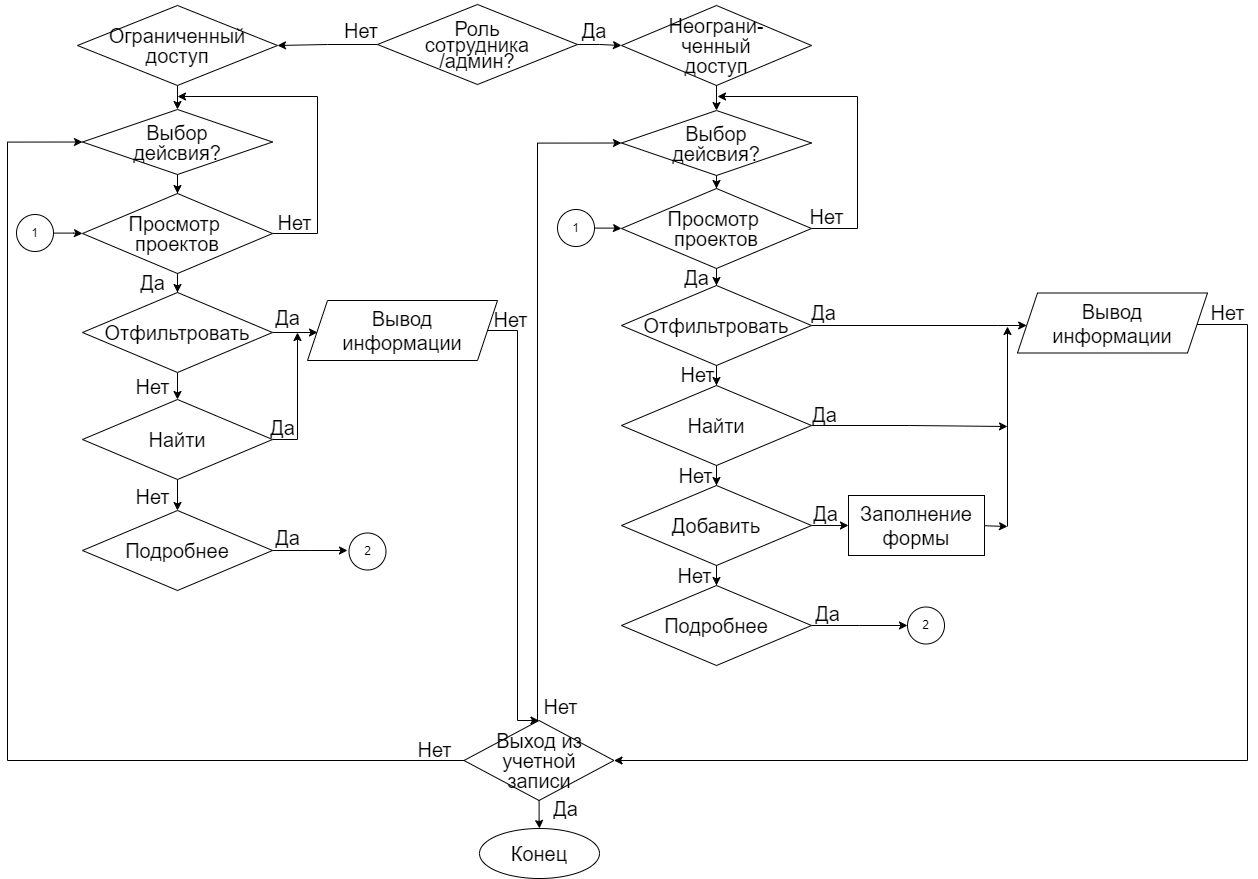

The diagram above was exported from draw.io. Its source (the exported page's mxGraphModel, read from the mxfile embedded in the PNG):
<mxGraphModel dx="-3100" dy="1242" grid="1" gridSize="10" guides="1" tooltips="1" connect="1" arrows="1" fold="1" page="0" pageScale="1" pageWidth="827" pageHeight="1169" math="0" shadow="0">
  <root>
    <mxCell id="0" />
    <mxCell id="1" parent="0" />
    <mxCell id="2" style="edgeStyle=orthogonalEdgeStyle;rounded=0;orthogonalLoop=1;jettySize=auto;html=1;fontSize=20;" edge="1" source="4" target="6" parent="1">
      <mxGeometry relative="1" as="geometry">
        <mxPoint x="7532.5" y="608" as="targetPoint" />
      </mxGeometry>
    </mxCell>
    <mxCell id="3" style="edgeStyle=orthogonalEdgeStyle;rounded=0;orthogonalLoop=1;jettySize=auto;html=1;fontSize=20;" edge="1" source="4" target="8" parent="1">
      <mxGeometry relative="1" as="geometry">
        <mxPoint x="7652.5" y="538" as="targetPoint" />
      </mxGeometry>
    </mxCell>
    <mxCell id="4" value="&lt;p style=&quot;line-height: 80%; font-size: 20px;&quot;&gt;&lt;font style=&quot;font-size: 20px;&quot;&gt;Роль &lt;br style=&quot;font-size: 20px;&quot;&gt;сотрудника&lt;br style=&quot;font-size: 20px;&quot;&gt;/админ?&lt;/font&gt;&lt;/p&gt;" style="rhombus;whiteSpace=wrap;html=1;fontSize=20;" vertex="1" parent="1">
      <mxGeometry x="7410" y="448" width="200" height="80" as="geometry" />
    </mxCell>
    <mxCell id="5" style="edgeStyle=orthogonalEdgeStyle;rounded=0;orthogonalLoop=1;jettySize=auto;html=1;fontSize=20;" edge="1" source="6" target="48" parent="1">
      <mxGeometry relative="1" as="geometry" />
    </mxCell>
    <mxCell id="6" value="&lt;p style=&quot;line-height: 100%; font-size: 20px;&quot;&gt;&lt;font style=&quot;font-size: 20px;&quot;&gt;Ограниченный &lt;br style=&quot;font-size: 20px;&quot;&gt;доступ&lt;br style=&quot;font-size: 20px;&quot;&gt;&lt;/font&gt;&lt;/p&gt;" style="rhombus;whiteSpace=wrap;html=1;fontSize=20;" vertex="1" parent="1">
      <mxGeometry x="7110" y="449" width="200" height="80" as="geometry" />
    </mxCell>
    <mxCell id="7" style="rounded=0;orthogonalLoop=1;jettySize=auto;html=1;fontSize=20;" edge="1" source="8" target="46" parent="1">
      <mxGeometry relative="1" as="geometry">
        <mxPoint x="7752.5" y="435" as="targetPoint" />
      </mxGeometry>
    </mxCell>
    <mxCell id="8" value="&lt;p style=&quot;line-height: 0%; font-size: 20px;&quot;&gt;Неограни-&lt;/p&gt;&lt;p style=&quot;line-height: 0%; font-size: 20px;&quot;&gt;ченный&lt;/p&gt;&lt;p style=&quot;line-height: 0%; font-size: 20px;&quot;&gt;доступ&lt;/p&gt;" style="rhombus;whiteSpace=wrap;html=1;fontSize=20;" vertex="1" parent="1">
      <mxGeometry x="7654" y="449" width="190" height="80" as="geometry" />
    </mxCell>
    <mxCell id="9" style="edgeStyle=orthogonalEdgeStyle;rounded=0;orthogonalLoop=1;jettySize=auto;html=1;fontSize=20;" edge="1" source="46" target="12" parent="1">
      <mxGeometry relative="1" as="geometry">
        <mxPoint x="7804" y="749" as="targetPoint" />
        <mxPoint x="7749.028571428571" y="612.9909774436089" as="sourcePoint" />
        <Array as="points" />
      </mxGeometry>
    </mxCell>
    <mxCell id="10" style="edgeStyle=orthogonalEdgeStyle;rounded=0;orthogonalLoop=1;jettySize=auto;html=1;fontSize=20;" edge="1" source="12" target="17" parent="1">
      <mxGeometry relative="1" as="geometry">
        <mxPoint x="7804" y="869" as="targetPoint" />
      </mxGeometry>
    </mxCell>
    <mxCell id="11" style="edgeStyle=orthogonalEdgeStyle;rounded=0;orthogonalLoop=1;jettySize=auto;html=1;" edge="1" source="12" parent="1">
      <mxGeometry relative="1" as="geometry">
        <Array as="points">
          <mxPoint x="7890" y="672" />
          <mxPoint x="7890" y="540" />
        </Array>
        <mxPoint x="7750" y="540" as="targetPoint" />
      </mxGeometry>
    </mxCell>
    <mxCell id="12" value="&lt;p style=&quot;line-height: 0%; font-size: 20px;&quot;&gt;&lt;font style=&quot;font-size: 20px;&quot;&gt;Просмотр&amp;nbsp;&lt;/font&gt;&lt;/p&gt;&lt;p style=&quot;line-height: 0%; font-size: 20px;&quot;&gt;&lt;font style=&quot;font-size: 20px;&quot;&gt;проектов&lt;/font&gt;&lt;/p&gt;" style="rhombus;whiteSpace=wrap;html=1;fontSize=20;" vertex="1" parent="1">
      <mxGeometry x="7654" y="632" width="190" height="80" as="geometry" />
    </mxCell>
    <mxCell id="13" value="&lt;font style=&quot;font-size: 20px;&quot;&gt;Да&lt;/font&gt;" style="text;html=1;align=center;verticalAlign=middle;whiteSpace=wrap;rounded=0;fontSize=20;" vertex="1" parent="1">
      <mxGeometry x="7606.5" y="464" width="40" height="20" as="geometry" />
    </mxCell>
    <mxCell id="14" value="&lt;span style=&quot;font-size: 20px;&quot;&gt;Нет&lt;/span&gt;" style="text;html=1;align=center;verticalAlign=middle;whiteSpace=wrap;rounded=0;fontSize=20;" vertex="1" parent="1">
      <mxGeometry x="7374" y="464" width="40" height="20" as="geometry" />
    </mxCell>
    <mxCell id="15" style="edgeStyle=orthogonalEdgeStyle;rounded=0;orthogonalLoop=1;jettySize=auto;html=1;fontSize=20;" edge="1" source="17" target="35" parent="1">
      <mxGeometry relative="1" as="geometry">
        <mxPoint x="8070" y="770" as="targetPoint" />
        <Array as="points">
          <mxPoint x="8030" y="769" />
          <mxPoint x="8030" y="769" />
        </Array>
      </mxGeometry>
    </mxCell>
    <mxCell id="16" style="edgeStyle=orthogonalEdgeStyle;rounded=0;orthogonalLoop=1;jettySize=auto;html=1;fontSize=20;" edge="1" source="17" target="22" parent="1">
      <mxGeometry relative="1" as="geometry">
        <mxPoint x="7804" y="989" as="targetPoint" />
      </mxGeometry>
    </mxCell>
    <mxCell id="17" value="&lt;font style=&quot;font-size: 20px;&quot;&gt;Отфильтровать&lt;/font&gt;" style="rhombus;whiteSpace=wrap;html=1;fontSize=20;" vertex="1" parent="1">
      <mxGeometry x="7654" y="729" width="190" height="80" as="geometry" />
    </mxCell>
    <mxCell id="18" value="Да" style="text;html=1;align=center;verticalAlign=middle;resizable=0;points=[];autosize=1;strokeColor=none;fillColor=none;fontSize=20;" vertex="1" parent="1">
      <mxGeometry x="7832" y="838" width="50" height="40" as="geometry" />
    </mxCell>
    <mxCell id="19" value="Нет" style="text;html=1;align=center;verticalAlign=middle;resizable=0;points=[];autosize=1;strokeColor=none;fillColor=none;fontSize=20;" vertex="1" parent="1">
      <mxGeometry x="7700" y="798" width="60" height="40" as="geometry" />
    </mxCell>
    <mxCell id="20" style="edgeStyle=orthogonalEdgeStyle;rounded=0;orthogonalLoop=1;jettySize=auto;html=1;fontSize=20;" edge="1" source="22" target="26" parent="1">
      <mxGeometry relative="1" as="geometry">
        <mxPoint x="7804" y="1109" as="targetPoint" />
      </mxGeometry>
    </mxCell>
    <mxCell id="21" style="edgeStyle=orthogonalEdgeStyle;rounded=0;orthogonalLoop=1;jettySize=auto;html=1;fontSize=20;" edge="1" source="22" parent="1">
      <mxGeometry relative="1" as="geometry">
        <mxPoint x="8040" y="870" as="targetPoint" />
        <Array as="points">
          <mxPoint x="7942" y="869" />
          <mxPoint x="7942" y="870" />
        </Array>
      </mxGeometry>
    </mxCell>
    <mxCell id="22" value="&lt;font style=&quot;font-size: 20px;&quot;&gt;Найти&lt;/font&gt;" style="rhombus;whiteSpace=wrap;html=1;fontSize=20;" vertex="1" parent="1">
      <mxGeometry x="7654" y="829" width="190" height="80" as="geometry" />
    </mxCell>
    <mxCell id="23" value="Да" style="text;html=1;align=center;verticalAlign=middle;resizable=0;points=[];autosize=1;strokeColor=none;fillColor=none;fontSize=20;" vertex="1" parent="1">
      <mxGeometry x="7833" y="937" width="50" height="40" as="geometry" />
    </mxCell>
    <mxCell id="24" style="edgeStyle=orthogonalEdgeStyle;rounded=0;orthogonalLoop=1;jettySize=auto;html=1;fontSize=20;" edge="1" source="26" target="33" parent="1">
      <mxGeometry relative="1" as="geometry">
        <mxPoint x="7924" y="1079" as="targetPoint" />
      </mxGeometry>
    </mxCell>
    <mxCell id="25" style="edgeStyle=orthogonalEdgeStyle;rounded=0;orthogonalLoop=1;jettySize=auto;html=1;fontSize=20;" edge="1" source="26" target="30" parent="1">
      <mxGeometry relative="1" as="geometry">
        <mxPoint x="7804" y="1229" as="targetPoint" />
      </mxGeometry>
    </mxCell>
    <mxCell id="26" value="&lt;font style=&quot;font-size: 20px;&quot;&gt;Добавить&lt;/font&gt;" style="rhombus;whiteSpace=wrap;html=1;fontSize=20;" vertex="1" parent="1">
      <mxGeometry x="7654" y="929" width="190" height="80" as="geometry" />
    </mxCell>
    <mxCell id="27" value="Да" style="text;html=1;align=center;verticalAlign=middle;resizable=0;points=[];autosize=1;strokeColor=none;fillColor=none;fontSize=20;" vertex="1" parent="1">
      <mxGeometry x="7835" y="1037" width="50" height="40" as="geometry" />
    </mxCell>
    <mxCell id="28" value="Нет" style="text;html=1;align=center;verticalAlign=middle;resizable=0;points=[];autosize=1;strokeColor=none;fillColor=none;fontSize=20;" vertex="1" parent="1">
      <mxGeometry x="7698" y="899" width="60" height="40" as="geometry" />
    </mxCell>
    <mxCell id="29" style="edgeStyle=orthogonalEdgeStyle;rounded=0;orthogonalLoop=1;jettySize=auto;html=1;fontSize=20;" edge="1" source="30" parent="1">
      <mxGeometry relative="1" as="geometry">
        <mxPoint x="7940" y="1069" as="targetPoint" />
      </mxGeometry>
    </mxCell>
    <mxCell id="30" value="&lt;font style=&quot;font-size: 20px;&quot;&gt;Подробнее&lt;/font&gt;" style="rhombus;whiteSpace=wrap;html=1;fontSize=20;" vertex="1" parent="1">
      <mxGeometry x="7654" y="1029" width="190" height="80" as="geometry" />
    </mxCell>
    <mxCell id="31" value="Нет" style="text;html=1;align=center;verticalAlign=middle;resizable=0;points=[];autosize=1;strokeColor=none;fillColor=none;fontSize=20;" vertex="1" parent="1">
      <mxGeometry x="7697" y="999" width="60" height="40" as="geometry" />
    </mxCell>
    <mxCell id="32" style="edgeStyle=orthogonalEdgeStyle;rounded=0;orthogonalLoop=1;jettySize=auto;html=1;fontSize=20;exitX=1;exitY=0.5;exitDx=0;exitDy=0;" edge="1" source="33" parent="1">
      <mxGeometry relative="1" as="geometry">
        <mxPoint x="8040" y="970" as="targetPoint" />
        <Array as="points">
          <mxPoint x="8010" y="969" />
          <mxPoint x="8010" y="970" />
        </Array>
      </mxGeometry>
    </mxCell>
    <mxCell id="33" value="&lt;font style=&quot;font-size: 20px;&quot;&gt;Заполнение формы&lt;/font&gt;" style="rounded=0;whiteSpace=wrap;html=1;fontSize=20;" vertex="1" parent="1">
      <mxGeometry x="7881" y="939" width="136" height="60" as="geometry" />
    </mxCell>
    <mxCell id="34" style="edgeStyle=orthogonalEdgeStyle;rounded=0;orthogonalLoop=1;jettySize=auto;html=1;fontSize=20;" edge="1" source="35" target="37" parent="1">
      <mxGeometry relative="1" as="geometry">
        <mxPoint x="7799" y="1319" as="targetPoint" />
        <mxPoint x="8134" y="769" as="sourcePoint" />
        <Array as="points">
          <mxPoint x="8280" y="768" />
          <mxPoint x="8280" y="1204" />
        </Array>
      </mxGeometry>
    </mxCell>
    <mxCell id="35" value="&lt;font style=&quot;font-size: 20px;&quot;&gt;Вывод &lt;br style=&quot;font-size: 20px;&quot;&gt;информации&lt;/font&gt;" style="shape=parallelogram;perimeter=parallelogramPerimeter;whiteSpace=wrap;html=1;fixedSize=1;fontSize=20;" vertex="1" parent="1">
      <mxGeometry x="8050" y="736.5" width="190" height="60" as="geometry" />
    </mxCell>
    <mxCell id="36" style="edgeStyle=orthogonalEdgeStyle;rounded=0;orthogonalLoop=1;jettySize=auto;html=1;entryX=0;entryY=0.5;entryDx=0;entryDy=0;fontSize=20;" edge="1" target="46" parent="1">
      <mxGeometry relative="1" as="geometry">
        <mxPoint x="7654" y="583" as="targetPoint" />
        <Array as="points">
          <mxPoint x="7580" y="1204" />
          <mxPoint x="7580" y="1200" />
          <mxPoint x="7570" y="1200" />
          <mxPoint x="7570" y="587" />
        </Array>
        <mxPoint x="7570" y="1160" as="sourcePoint" />
      </mxGeometry>
    </mxCell>
    <mxCell id="37" value="&lt;p style=&quot;line-height: 0%; font-size: 20px;&quot;&gt;&lt;font style=&quot;font-size: 20px;&quot;&gt;Выход из&lt;/font&gt;&lt;/p&gt;&lt;p style=&quot;line-height: 0%; font-size: 20px;&quot;&gt;&lt;font style=&quot;font-size: 20px;&quot;&gt;учетной&lt;/font&gt;&lt;/p&gt;&lt;p style=&quot;line-height: 0%; font-size: 20px;&quot;&gt;&lt;font style=&quot;font-size: 20px;&quot;&gt;записи&lt;/font&gt;&lt;/p&gt;" style="rhombus;whiteSpace=wrap;html=1;fontSize=20;" vertex="1" parent="1">
      <mxGeometry x="7496.5" y="1164" width="150" height="80" as="geometry" />
    </mxCell>
    <mxCell id="38" value="" style="edgeStyle=orthogonalEdgeStyle;rounded=0;orthogonalLoop=1;jettySize=auto;html=1;fontSize=20;" edge="1" source="37" target="39" parent="1">
      <mxGeometry relative="1" as="geometry">
        <mxPoint x="7832.5" y="1889" as="targetPoint" />
        <mxPoint x="7792.5" y="1739" as="sourcePoint" />
      </mxGeometry>
    </mxCell>
    <mxCell id="39" value="&lt;font style=&quot;font-size: 20px;&quot;&gt;Конец&lt;/font&gt;" style="ellipse;whiteSpace=wrap;html=1;fontSize=20;" vertex="1" parent="1">
      <mxGeometry x="7512" y="1272" width="120" height="50" as="geometry" />
    </mxCell>
    <mxCell id="40" value="Да" style="text;html=1;align=center;verticalAlign=middle;resizable=0;points=[];autosize=1;strokeColor=none;fillColor=none;fontSize=20;" vertex="1" parent="1">
      <mxGeometry x="7573" y="1232" width="50" height="40" as="geometry" />
    </mxCell>
    <mxCell id="41" value="Нет" style="text;html=1;align=center;verticalAlign=middle;resizable=0;points=[];autosize=1;strokeColor=none;fillColor=none;fontSize=20;" vertex="1" parent="1">
      <mxGeometry x="7562.5" y="1129.5" width="60" height="40" as="geometry" />
    </mxCell>
    <mxCell id="42" value="" style="endArrow=classic;html=1;rounded=0;fontSize=20;" edge="1" parent="1">
      <mxGeometry width="50" height="50" relative="1" as="geometry">
        <mxPoint x="8040" y="970" as="sourcePoint" />
        <mxPoint x="8040" y="770" as="targetPoint" />
      </mxGeometry>
    </mxCell>
    <mxCell id="43" value="Да" style="text;html=1;align=center;verticalAlign=middle;resizable=0;points=[];autosize=1;strokeColor=none;fillColor=none;fontSize=20;" vertex="1" parent="1">
      <mxGeometry x="7831" y="736" width="50" height="40" as="geometry" />
    </mxCell>
    <mxCell id="44" value="&lt;font style=&quot;font-size: 20px;&quot;&gt;Нет&lt;/font&gt;" style="text;html=1;align=center;verticalAlign=middle;resizable=0;points=[];autosize=1;strokeColor=none;fillColor=none;fontSize=20;" vertex="1" parent="1">
      <mxGeometry x="8230" y="736" width="60" height="40" as="geometry" />
    </mxCell>
    <mxCell id="45" value="Да" style="text;html=1;align=center;verticalAlign=middle;resizable=0;points=[];autosize=1;strokeColor=none;fillColor=none;fontSize=20;" vertex="1" parent="1">
      <mxGeometry x="7704" y="701" width="50" height="40" as="geometry" />
    </mxCell>
    <mxCell id="46" value="&lt;p style=&quot;line-height: 100%; font-size: 20px;&quot;&gt;&lt;font style=&quot;font-size: 20px;&quot;&gt;Выбор &lt;br style=&quot;font-size: 20px;&quot;&gt;дейсвия?&lt;/font&gt;&lt;/p&gt;" style="rhombus;whiteSpace=wrap;html=1;fontSize=20;" vertex="1" parent="1">
      <mxGeometry x="7654" y="554" width="190" height="65" as="geometry" />
    </mxCell>
    <mxCell id="47" style="edgeStyle=orthogonalEdgeStyle;rounded=0;orthogonalLoop=1;jettySize=auto;html=1;fontSize=20;" edge="1" source="48" target="51" parent="1">
      <mxGeometry relative="1" as="geometry">
        <mxPoint x="7210" y="673" as="targetPoint" />
      </mxGeometry>
    </mxCell>
    <mxCell id="48" value="&lt;p style=&quot;line-height: 100%; font-size: 20px;&quot;&gt;&lt;font style=&quot;font-size: 20px;&quot;&gt;Выбор &lt;br style=&quot;font-size: 20px;&quot;&gt;дейсвия?&lt;/font&gt;&lt;/p&gt;" style="rhombus;whiteSpace=wrap;html=1;fontSize=20;" vertex="1" parent="1">
      <mxGeometry x="7115" y="553" width="190" height="65" as="geometry" />
    </mxCell>
    <mxCell id="49" style="edgeStyle=orthogonalEdgeStyle;rounded=0;orthogonalLoop=1;jettySize=auto;html=1;fontSize=20;" edge="1" source="51" target="54" parent="1">
      <mxGeometry relative="1" as="geometry" />
    </mxCell>
    <mxCell id="50" style="edgeStyle=orthogonalEdgeStyle;rounded=0;orthogonalLoop=1;jettySize=auto;html=1;" edge="1" source="51" parent="1">
      <mxGeometry relative="1" as="geometry">
        <Array as="points">
          <mxPoint x="7350" y="677" />
          <mxPoint x="7350" y="540" />
        </Array>
        <mxPoint x="7210" y="540" as="targetPoint" />
      </mxGeometry>
    </mxCell>
    <mxCell id="51" value="&lt;p style=&quot;border-color: var(--border-color); line-height: 0px;&quot;&gt;&lt;font style=&quot;border-color: var(--border-color);&quot;&gt;Просмотр&amp;nbsp;&lt;/font&gt;&lt;/p&gt;&lt;p style=&quot;border-color: var(--border-color); line-height: 0px;&quot;&gt;&lt;font style=&quot;border-color: var(--border-color);&quot;&gt;проектов&lt;/font&gt;&lt;/p&gt;" style="rhombus;whiteSpace=wrap;html=1;fontSize=20;" vertex="1" parent="1">
      <mxGeometry x="7115" y="637" width="190" height="80" as="geometry" />
    </mxCell>
    <mxCell id="52" style="edgeStyle=orthogonalEdgeStyle;rounded=0;orthogonalLoop=1;jettySize=auto;html=1;entryX=0.5;entryY=0;entryDx=0;entryDy=0;fontSize=20;" edge="1" source="54" target="57" parent="1">
      <mxGeometry relative="1" as="geometry" />
    </mxCell>
    <mxCell id="53" style="edgeStyle=orthogonalEdgeStyle;rounded=0;orthogonalLoop=1;jettySize=auto;html=1;fontSize=20;" edge="1" source="54" parent="1">
      <mxGeometry relative="1" as="geometry">
        <mxPoint x="7350" y="776" as="targetPoint" />
      </mxGeometry>
    </mxCell>
    <mxCell id="54" value="&lt;font style=&quot;font-size: 20px;&quot;&gt;Отфильтровать&lt;/font&gt;" style="rhombus;whiteSpace=wrap;html=1;fontSize=20;" vertex="1" parent="1">
      <mxGeometry x="7115" y="736" width="190" height="80" as="geometry" />
    </mxCell>
    <mxCell id="55" style="edgeStyle=orthogonalEdgeStyle;rounded=0;orthogonalLoop=1;jettySize=auto;html=1;fontSize=20;exitX=1;exitY=0.5;exitDx=0;exitDy=0;" edge="1" source="57" parent="1">
      <mxGeometry relative="1" as="geometry">
        <mxPoint x="7330" y="776" as="targetPoint" />
        <Array as="points">
          <mxPoint x="7330" y="883" />
        </Array>
        <mxPoint x="7305" y="879" as="sourcePoint" />
      </mxGeometry>
    </mxCell>
    <mxCell id="56" style="edgeStyle=orthogonalEdgeStyle;rounded=0;orthogonalLoop=1;jettySize=auto;html=1;" edge="1" source="57" target="73" parent="1">
      <mxGeometry relative="1" as="geometry">
        <mxPoint x="7210" y="960" as="targetPoint" />
      </mxGeometry>
    </mxCell>
    <mxCell id="57" value="&lt;font style=&quot;font-size: 20px;&quot;&gt;Найти&lt;/font&gt;" style="rhombus;whiteSpace=wrap;html=1;fontSize=20;" vertex="1" parent="1">
      <mxGeometry x="7115" y="843" width="190" height="80" as="geometry" />
    </mxCell>
    <mxCell id="58" value="Да" style="text;html=1;align=center;verticalAlign=middle;resizable=0;points=[];autosize=1;strokeColor=none;fillColor=none;fontSize=20;" vertex="1" parent="1">
      <mxGeometry x="7160" y="706" width="50" height="40" as="geometry" />
    </mxCell>
    <mxCell id="59" value="Нет" style="text;html=1;align=center;verticalAlign=middle;resizable=0;points=[];autosize=1;strokeColor=none;fillColor=none;fontSize=20;" vertex="1" parent="1">
      <mxGeometry x="7155" y="810" width="60" height="40" as="geometry" />
    </mxCell>
    <mxCell id="60" style="edgeStyle=orthogonalEdgeStyle;rounded=0;orthogonalLoop=1;jettySize=auto;html=1;entryX=0.5;entryY=0;entryDx=0;entryDy=0;" edge="1" source="61" target="37" parent="1">
      <mxGeometry relative="1" as="geometry">
        <Array as="points">
          <mxPoint x="7550" y="774" />
          <mxPoint x="7550" y="1164" />
        </Array>
      </mxGeometry>
    </mxCell>
    <mxCell id="61" value="&lt;font style=&quot;font-size: 20px;&quot;&gt;Вывод &lt;br style=&quot;font-size: 20px;&quot;&gt;информации&lt;/font&gt;" style="shape=parallelogram;perimeter=parallelogramPerimeter;whiteSpace=wrap;html=1;fixedSize=1;fontSize=20;" vertex="1" parent="1">
      <mxGeometry x="7340" y="744" width="190" height="60" as="geometry" />
    </mxCell>
    <mxCell id="62" value="Да" style="text;html=1;align=center;verticalAlign=middle;resizable=0;points=[];autosize=1;strokeColor=none;fillColor=none;fontSize=20;" vertex="1" parent="1">
      <mxGeometry x="7290" y="850.5" width="50" height="40" as="geometry" />
    </mxCell>
    <mxCell id="63" value="Да" style="text;html=1;align=center;verticalAlign=middle;resizable=0;points=[];autosize=1;strokeColor=none;fillColor=none;fontSize=20;" vertex="1" parent="1">
      <mxGeometry x="7295" y="740.5" width="50" height="40" as="geometry" />
    </mxCell>
    <mxCell id="64" style="edgeStyle=orthogonalEdgeStyle;rounded=0;orthogonalLoop=1;jettySize=auto;html=1;entryX=0;entryY=0.5;entryDx=0;entryDy=0;exitX=0;exitY=0.5;exitDx=0;exitDy=0;" edge="1" source="37" target="48" parent="1">
      <mxGeometry relative="1" as="geometry">
        <Array as="points">
          <mxPoint x="7040" y="1204" />
          <mxPoint x="7040" y="585" />
        </Array>
        <mxPoint x="7137.019230769231" y="1110.0769230769229" as="sourcePoint" />
      </mxGeometry>
    </mxCell>
    <mxCell id="65" value="&lt;font style=&quot;font-size: 20px;&quot;&gt;Нет&lt;/font&gt;" style="text;html=1;align=center;verticalAlign=middle;resizable=0;points=[];autosize=1;strokeColor=none;fillColor=none;fontSize=20;" vertex="1" parent="1">
      <mxGeometry x="7513" y="743" width="60" height="40" as="geometry" />
    </mxCell>
    <mxCell id="66" value="Нет" style="text;html=1;align=center;verticalAlign=middle;resizable=0;points=[];autosize=1;strokeColor=none;fillColor=none;fontSize=20;" vertex="1" parent="1">
      <mxGeometry x="7436.5" y="1173" width="60" height="40" as="geometry" />
    </mxCell>
    <mxCell id="67" value="Нет" style="text;html=1;align=center;verticalAlign=middle;resizable=0;points=[];autosize=1;strokeColor=none;fillColor=none;fontSize=20;" vertex="1" parent="1">
      <mxGeometry x="7829" y="640" width="60" height="40" as="geometry" />
    </mxCell>
    <mxCell id="68" style="edgeStyle=orthogonalEdgeStyle;rounded=0;orthogonalLoop=1;jettySize=auto;html=1;" edge="1" source="69" target="12" parent="1">
      <mxGeometry relative="1" as="geometry" />
    </mxCell>
    <mxCell id="69" value="1" style="ellipse;whiteSpace=wrap;html=1;aspect=fixed;" vertex="1" parent="1">
      <mxGeometry x="7590" y="653" width="37" height="37" as="geometry" />
    </mxCell>
    <mxCell id="70" style="edgeStyle=orthogonalEdgeStyle;rounded=0;orthogonalLoop=1;jettySize=auto;html=1;" edge="1" source="71" target="51" parent="1">
      <mxGeometry relative="1" as="geometry" />
    </mxCell>
    <mxCell id="71" value="1" style="ellipse;whiteSpace=wrap;html=1;aspect=fixed;" vertex="1" parent="1">
      <mxGeometry x="7049" y="658" width="37" height="37" as="geometry" />
    </mxCell>
    <mxCell id="72" style="edgeStyle=orthogonalEdgeStyle;rounded=0;orthogonalLoop=1;jettySize=auto;html=1;" edge="1" source="73" parent="1">
      <mxGeometry relative="1" as="geometry">
        <mxPoint x="7380" y="994" as="targetPoint" />
      </mxGeometry>
    </mxCell>
    <mxCell id="73" value="&lt;font style=&quot;font-size: 20px;&quot;&gt;Подробнее&lt;/font&gt;" style="rhombus;whiteSpace=wrap;html=1;fontSize=20;" vertex="1" parent="1">
      <mxGeometry x="7115" y="954" width="190" height="80" as="geometry" />
    </mxCell>
    <mxCell id="74" value="Нет" style="text;html=1;align=center;verticalAlign=middle;resizable=0;points=[];autosize=1;strokeColor=none;fillColor=none;fontSize=20;" vertex="1" parent="1">
      <mxGeometry x="7155" y="920" width="60" height="40" as="geometry" />
    </mxCell>
    <mxCell id="75" value="Да" style="text;html=1;align=center;verticalAlign=middle;resizable=0;points=[];autosize=1;strokeColor=none;fillColor=none;fontSize=20;" vertex="1" parent="1">
      <mxGeometry x="7295" y="961" width="50" height="40" as="geometry" />
    </mxCell>
    <mxCell id="76" value="2" style="ellipse;whiteSpace=wrap;html=1;aspect=fixed;" vertex="1" parent="1">
      <mxGeometry x="7381.5" y="976.5" width="37" height="37" as="geometry" />
    </mxCell>
    <mxCell id="77" value="2" style="ellipse;whiteSpace=wrap;html=1;aspect=fixed;" vertex="1" parent="1">
      <mxGeometry x="7940" y="1050.5" width="37" height="37" as="geometry" />
    </mxCell>
    <mxCell id="78" value="&lt;font style=&quot;font-size: 20px;&quot;&gt;Нет&lt;/font&gt;" style="text;html=1;align=center;verticalAlign=middle;resizable=0;points=[];autosize=1;strokeColor=none;fillColor=none;fontSize=20;" vertex="1" parent="1">
      <mxGeometry x="7297" y="646" width="60" height="40" as="geometry" />
    </mxCell>
  </root>
</mxGraphModel>